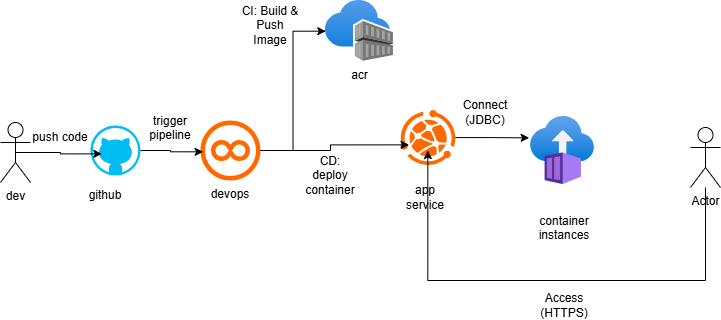

The diagram above was exported from draw.io. Its source (the exported page's mxGraphModel, read from the mxfile embedded in the PNG):
<mxGraphModel dx="786" dy="417" grid="1" gridSize="10" guides="1" tooltips="1" connect="1" arrows="1" fold="1" page="1" pageScale="1" pageWidth="827" pageHeight="1169" math="0" shadow="0">
  <root>
    <mxCell id="0" />
    <mxCell id="1" parent="0" />
    <mxCell id="OhmeF0R08WBpC8a3C-I5-1" value="dev&lt;div&gt;&lt;br&gt;&lt;/div&gt;" style="shape=umlActor;verticalLabelPosition=bottom;verticalAlign=top;html=1;outlineConnect=0;" vertex="1" parent="1">
      <mxGeometry x="30" y="232" width="30" height="60" as="geometry" />
    </mxCell>
    <mxCell id="OhmeF0R08WBpC8a3C-I5-2" value="" style="verticalLabelPosition=bottom;html=1;verticalAlign=top;align=center;strokeColor=none;fillColor=#00BEF2;shape=mxgraph.azure.github_code;pointerEvents=1;" vertex="1" parent="1">
      <mxGeometry x="120" y="235" width="50" height="50" as="geometry" />
    </mxCell>
    <mxCell id="OhmeF0R08WBpC8a3C-I5-3" value="" style="points=[];aspect=fixed;html=1;align=center;shadow=0;dashed=0;fillColor=#FF6A00;strokeColor=none;shape=mxgraph.alibaba_cloud.devops;" vertex="1" parent="1">
      <mxGeometry x="230" y="230" width="60" height="60" as="geometry" />
    </mxCell>
    <mxCell id="OhmeF0R08WBpC8a3C-I5-4" value="&lt;font dir=&quot;auto&quot; style=&quot;vertical-align: inherit;&quot;&gt;&lt;font dir=&quot;auto&quot; style=&quot;vertical-align: inherit;&quot;&gt;devops&lt;/font&gt;&lt;/font&gt;" style="text;html=1;whiteSpace=wrap;strokeColor=none;fillColor=none;align=center;verticalAlign=middle;rounded=0;" vertex="1" parent="1">
      <mxGeometry x="230" y="289.45" width="60" height="30" as="geometry" />
    </mxCell>
    <mxCell id="OhmeF0R08WBpC8a3C-I5-5" value="&lt;font dir=&quot;auto&quot; style=&quot;vertical-align: inherit;&quot;&gt;&lt;font dir=&quot;auto&quot; style=&quot;vertical-align: inherit;&quot;&gt;github&lt;/font&gt;&lt;/font&gt;" style="text;html=1;whiteSpace=wrap;strokeColor=none;fillColor=none;align=center;verticalAlign=middle;rounded=0;" vertex="1" parent="1">
      <mxGeometry x="105" y="290" width="60" height="30" as="geometry" />
    </mxCell>
    <mxCell id="OhmeF0R08WBpC8a3C-I5-6" value="&lt;font dir=&quot;auto&quot; style=&quot;vertical-align: inherit;&quot;&gt;&lt;font dir=&quot;auto&quot; style=&quot;vertical-align: inherit;&quot;&gt;acr&lt;/font&gt;&lt;/font&gt;&lt;div&gt;&lt;font dir=&quot;auto&quot; style=&quot;vertical-align: inherit;&quot;&gt;&lt;font dir=&quot;auto&quot; style=&quot;vertical-align: inherit;&quot;&gt;&lt;br&gt;&lt;/font&gt;&lt;/font&gt;&lt;/div&gt;" style="image;aspect=fixed;html=1;points=[];align=center;fontSize=12;image=img/lib/azure2/containers/Container_Registries.svg;" vertex="1" parent="1">
      <mxGeometry x="354.9" y="110" width="68" height="61" as="geometry" />
    </mxCell>
    <mxCell id="OhmeF0R08WBpC8a3C-I5-8" value="&lt;div&gt;&lt;br&gt;&lt;/div&gt;" style="points=[];aspect=fixed;html=1;align=center;shadow=0;dashed=0;fillColor=#FF6A00;strokeColor=none;shape=mxgraph.alibaba_cloud.webplus_web_app_service;" vertex="1" parent="1">
      <mxGeometry x="430" y="219.55" width="54.900000000000006" height="54.900000000000006" as="geometry" />
    </mxCell>
    <mxCell id="OhmeF0R08WBpC8a3C-I5-12" value="app service" style="text;html=1;whiteSpace=wrap;strokeColor=none;fillColor=none;align=center;verticalAlign=middle;rounded=0;" vertex="1" parent="1">
      <mxGeometry x="424.9" y="292" width="60" height="30" as="geometry" />
    </mxCell>
    <mxCell id="OhmeF0R08WBpC8a3C-I5-13" value="" style="image;aspect=fixed;html=1;points=[];align=center;fontSize=12;image=img/lib/azure2/compute/Container_Instances.svg;" vertex="1" parent="1">
      <mxGeometry x="560" y="226" width="64" height="68" as="geometry" />
    </mxCell>
    <mxCell id="OhmeF0R08WBpC8a3C-I5-14" value="container instances&lt;div&gt;&lt;br&gt;&lt;/div&gt;" style="text;html=1;whiteSpace=wrap;strokeColor=none;fillColor=none;align=center;verticalAlign=middle;rounded=0;" vertex="1" parent="1">
      <mxGeometry x="564" y="330" width="60" height="30" as="geometry" />
    </mxCell>
    <mxCell id="OhmeF0R08WBpC8a3C-I5-32" style="edgeStyle=orthogonalEdgeStyle;rounded=0;orthogonalLoop=1;jettySize=auto;html=1;entryX=0.498;entryY=0.737;entryDx=0;entryDy=0;entryPerimeter=0;" edge="1" parent="1" source="OhmeF0R08WBpC8a3C-I5-15" target="OhmeF0R08WBpC8a3C-I5-8">
      <mxGeometry relative="1" as="geometry">
        <mxPoint x="735" y="400" as="targetPoint" />
        <Array as="points">
          <mxPoint x="735" y="390" />
          <mxPoint x="457" y="390" />
        </Array>
      </mxGeometry>
    </mxCell>
    <mxCell id="OhmeF0R08WBpC8a3C-I5-15" value="Actor" style="shape=umlActor;verticalLabelPosition=bottom;verticalAlign=top;html=1;outlineConnect=0;" vertex="1" parent="1">
      <mxGeometry x="720" y="237" width="30" height="60" as="geometry" />
    </mxCell>
    <mxCell id="OhmeF0R08WBpC8a3C-I5-17" style="edgeStyle=orthogonalEdgeStyle;rounded=0;orthogonalLoop=1;jettySize=auto;html=1;exitX=0.5;exitY=0.5;exitDx=0;exitDy=0;exitPerimeter=0;entryX=0.227;entryY=0.567;entryDx=0;entryDy=0;entryPerimeter=0;" edge="1" parent="1" source="OhmeF0R08WBpC8a3C-I5-1" target="OhmeF0R08WBpC8a3C-I5-2">
      <mxGeometry relative="1" as="geometry" />
    </mxCell>
    <mxCell id="OhmeF0R08WBpC8a3C-I5-19" value="push code" style="text;html=1;whiteSpace=wrap;strokeColor=none;fillColor=none;align=center;verticalAlign=middle;rounded=0;" vertex="1" parent="1">
      <mxGeometry x="60" y="232" width="60" height="30" as="geometry" />
    </mxCell>
    <mxCell id="OhmeF0R08WBpC8a3C-I5-23" style="edgeStyle=orthogonalEdgeStyle;rounded=0;orthogonalLoop=1;jettySize=auto;html=1;entryX=0.044;entryY=0.522;entryDx=0;entryDy=0;entryPerimeter=0;" edge="1" parent="1" source="OhmeF0R08WBpC8a3C-I5-2" target="OhmeF0R08WBpC8a3C-I5-3">
      <mxGeometry relative="1" as="geometry" />
    </mxCell>
    <mxCell id="OhmeF0R08WBpC8a3C-I5-24" value="trigger pipeline&lt;div&gt;&lt;br&gt;&lt;/div&gt;" style="text;html=1;whiteSpace=wrap;strokeColor=none;fillColor=none;align=center;verticalAlign=middle;rounded=0;" vertex="1" parent="1">
      <mxGeometry x="170" y="230" width="60" height="30" as="geometry" />
    </mxCell>
    <mxCell id="OhmeF0R08WBpC8a3C-I5-25" style="edgeStyle=orthogonalEdgeStyle;rounded=0;orthogonalLoop=1;jettySize=auto;html=1;entryX=0.006;entryY=0.503;entryDx=0;entryDy=0;entryPerimeter=0;" edge="1" parent="1" source="OhmeF0R08WBpC8a3C-I5-3" target="OhmeF0R08WBpC8a3C-I5-6">
      <mxGeometry relative="1" as="geometry" />
    </mxCell>
    <mxCell id="OhmeF0R08WBpC8a3C-I5-26" value="CI: Build &amp;amp; Push Image" style="text;html=1;whiteSpace=wrap;strokeColor=none;fillColor=none;align=center;verticalAlign=middle;rounded=0;" vertex="1" parent="1">
      <mxGeometry x="270" y="120" width="60" height="30" as="geometry" />
    </mxCell>
    <mxCell id="OhmeF0R08WBpC8a3C-I5-27" style="edgeStyle=orthogonalEdgeStyle;rounded=0;orthogonalLoop=1;jettySize=auto;html=1;entryX=0.156;entryY=0.634;entryDx=0;entryDy=0;entryPerimeter=0;" edge="1" parent="1" source="OhmeF0R08WBpC8a3C-I5-3" target="OhmeF0R08WBpC8a3C-I5-8">
      <mxGeometry relative="1" as="geometry" />
    </mxCell>
    <mxCell id="OhmeF0R08WBpC8a3C-I5-28" value="CD: deploy container" style="text;html=1;whiteSpace=wrap;strokeColor=none;fillColor=none;align=center;verticalAlign=middle;rounded=0;" vertex="1" parent="1">
      <mxGeometry x="330" y="270" width="60" height="30" as="geometry" />
    </mxCell>
    <mxCell id="OhmeF0R08WBpC8a3C-I5-29" style="edgeStyle=orthogonalEdgeStyle;rounded=0;orthogonalLoop=1;jettySize=auto;html=1;entryX=-0.021;entryY=0.314;entryDx=0;entryDy=0;entryPerimeter=0;" edge="1" parent="1" source="OhmeF0R08WBpC8a3C-I5-8" target="OhmeF0R08WBpC8a3C-I5-13">
      <mxGeometry relative="1" as="geometry" />
    </mxCell>
    <mxCell id="OhmeF0R08WBpC8a3C-I5-30" value="Connect (JDBC)" style="text;html=1;whiteSpace=wrap;strokeColor=none;fillColor=none;align=center;verticalAlign=middle;rounded=0;" vertex="1" parent="1">
      <mxGeometry x="484.9" y="207" width="60" height="30" as="geometry" />
    </mxCell>
    <mxCell id="OhmeF0R08WBpC8a3C-I5-33" value="Access (HTTPS)" style="text;html=1;whiteSpace=wrap;strokeColor=none;fillColor=none;align=center;verticalAlign=middle;rounded=0;" vertex="1" parent="1">
      <mxGeometry x="564" y="400" width="60" height="30" as="geometry" />
    </mxCell>
  </root>
</mxGraphModel>